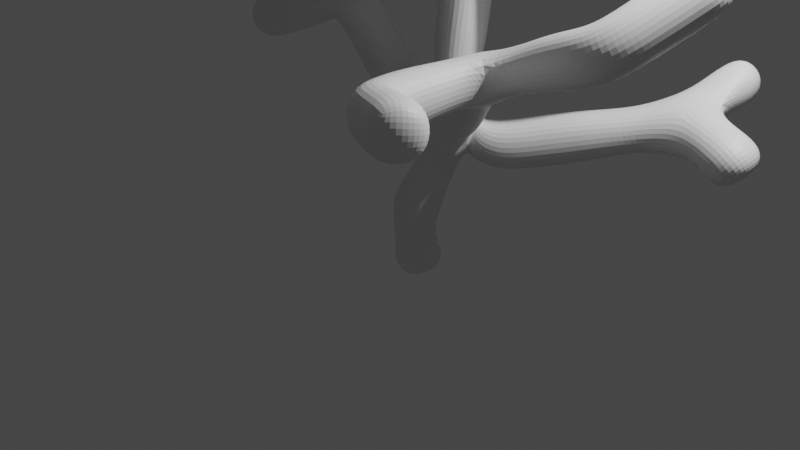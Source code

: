 # Source: trees.blend  (saved by Blender 3.6.11; exported with 4.5.12 LTS)
import bpy
from mathutils import Matrix  # noqa: F401  (used for matrix-valued properties, if any)

bpy.ops.wm.read_factory_settings(use_empty=True)
scene = bpy.context.scene
scene.name = 'Scene'

# ---- collections
col_collection = bpy.data.collections.new('Collection'); scene.collection.children.link(col_collection)

# ---- materials (node trees are filled in below, after node groups)
mat_material = bpy.data.materials.new('Material')
mat_material.alpha_threshold = 0.0
mat_material.use_transparent_shadow = False
mat_material.roughness = 0.5
mat_material.line_color = (0.0, 0.0, 0.0, 1.0)

# ---- material node trees
mat_material.use_nodes = True; mat_material.node_tree.nodes.clear()
_N = mat_material.node_tree.nodes; _L = mat_material.node_tree.links
n0 = _N.new('ShaderNodeOutputMaterial'); n0.name = 'Material Output'; n0.location = (300, 300)
n1 = _N.new('ShaderNodeBsdfPrincipled'); n1.name = 'Principled BSDF'; n1.location = (10, 300)
n1.distribution = 'GGX'
n1.subsurface_method = 'RANDOM_WALK_SKIN'
n1.inputs[3].default_value = 1.45
n1.inputs[27].default_value = (0.0, 0.0, 0.0, 1.0)
n1.inputs[28].default_value = 1.0
_L.new(n1.outputs[0], n0.inputs[0])
n0.is_active_output = True

# ---- world
world_world = bpy.data.worlds.new('World'); scene.world = world_world
world_world.use_nodes = True; world_world.node_tree.nodes.clear()
_N = world_world.node_tree.nodes; _L = world_world.node_tree.links
n0 = _N.new('ShaderNodeOutputWorld'); n0.name = 'World Output'; n0.location = (300, 300)
n1 = _N.new('ShaderNodeBackground'); n1.name = 'Background'; n1.location = (10, 300)
n1.inputs[0].default_value = (0.05088, 0.05088, 0.05088, 1.0)
_L.new(n1.outputs[0], n0.inputs[0])
n0.is_active_output = True
world_world.color = (0.05088, 0.05088, 0.05088)
world_world.use_sun_shadow = False
world_world.sun_shadow_jitter_overblur = 0.0

# ---- cameras
cam_camera = bpy.data.cameras.new('Camera')
cam_camera.clip_end = 100.0
cam_camera.ortho_scale = 7.314

# ---- lights
light_light = bpy.data.lights.new('Light', 'POINT')
light_light.transmission_factor = 0.0
light_light.energy = 1000.0
light_light.shadow_soft_size = 0.1
light_light.shadow_maximum_resolution = 0.006
light_light.use_absolute_resolution = True

# ---- meshes
me_cube = bpy.data.meshes.new('Cube')
me_cube.from_pydata([(0.1224, -0.006907, -0.04327), (0.709, -0.03843, 1.206), (-0.2228, 0.2078, 1.371), (1.591, -0.5735, 2.083), (-0.644, -0.037, 2.222), (-1.961, -0.1771, 1.701), (2.681, -0.5012, 2.441), (0.263, 0.1244, -0.5301), (1.613, -1.799, 2.057), (2.579, -2.392, 2.31), (3.138, 0.3499, 2.992), (0.764, 0.1949, 3.227), (0.6319, 0.2548, 4.927), (0.472, 0.4025, 7.322), (0.3069, 0.259, 9.232), (1.102, 0.2388, 1.057), (2.367, 1.09, 1.394), (2.673, 1.846, 1.835), (3.112, 0.7669, 1.432), (0.3246, -1.857, 3.362), (-0.3251, -2.568, 3.317), (0.8665, -2.641, 3.516), (1.3, 0.2291, 3.142), (2.359, 0.7799, 3.074), (2.44, 0.9503, 3.079), (2.766, 1.624, 2.836), (1.867, 1.493, 3.106), (1.238, 1.251, 3.457), (0.2012, 0.4147, 3.242), (-0.6789, 0.2909, 3.399), (-1.219, 0.2481, 3.375), (-1.932, 0.3534, 3.257), (-1.65, -0.1603, 3.434), (-1.993, -0.6194, 3.583), (-1.084, 0.1598, 3.902), (-0.2574, 0.4283, 2.733), (0.5691, 0.09671, 1.245), (0.8452, -0.1433, 1.3), (3.232, 0.846, 1.229), (0.6439, 0.5768, 4.885), (0.7003, 1.514, 4.636), (0.6648, 2.511, 4.784), (0.1968, 2.936, 4.933), (0.696, 2.58, 4.712), (1.011, 1.843, 4.226), (1.285, 2.29, 4.037), (0.6285, 1.979, 4.092)], [(0, 1), (36, 2), (37, 3), (2, 4), (4, 5), (3, 6), (7, 0), (3, 8), (8, 9), (6, 10), (1, 11), (11, 12), (12, 13), (13, 14), (1, 15), (15, 16), (16, 17), (16, 18), (11, 19), (19, 20), (19, 21), (11, 22), (22, 23), (23, 24), (24, 25), (24, 26), (22, 27), (11, 28), (28, 29), (29, 30), (30, 31), (30, 32), (32, 33), (29, 34), (28, 35), (1, 36), (1, 37), (18, 38), (12, 39), (39, 40), (40, 41), (41, 42), (41, 43), (40, 44), (44, 45), (44, 46)], [])
_uv = me_cube.uv_layers.new(name='UVMap')
_uv.uv.foreach_set('vector', [])
me_cube.materials.append(mat_material)
me_cube.use_mirror_vertex_groups = False
me_cube.update()

# ---- objects
ob_cube = bpy.data.objects.new('Cube', me_cube)
ob_light = bpy.data.objects.new('Light', light_light)
ob_camera = bpy.data.objects.new('Camera', cam_camera)

# ---- transforms, parenting, visibility, modifiers, constraints
ob_cube.location = (0.0, 0.0, 0.0)
ob_cube.lock_rotations_4d = False
ob_cube.empty_display_type = 'ARROWS'
ob_cube.lineart.crease_threshold = 0.0
_m = ob_cube.modifiers.new('Skin', 'SKIN')
_m.branch_smoothing = 1.0
_m = ob_cube.modifiers.new('Subdivision', 'SUBSURF')
_m.levels = 3
_m.render_levels = 3
ob_light.location = (4.076, 1.005, 5.904)
ob_light.rotation_euler = (0.6503, 0.05522, 1.866)
ob_light.lock_rotations_4d = False
ob_light.empty_display_type = 'ARROWS'
ob_light.color = (0.0, 0.0, 0.0, 0.0)
ob_light.lineart.crease_threshold = 0.0
ob_camera.location = (7.359, -6.926, 4.958)
ob_camera.rotation_euler = (1.109, 0.0, 0.8149)
ob_camera.lock_rotations_4d = False
ob_camera.empty_display_type = 'ARROWS'
ob_camera.color = (0.0, 0.0, 0.0, 0.0)
ob_camera.display_type = 'WIRE'
ob_camera.lineart.crease_threshold = 0.0

# ---- collection membership
col_collection.objects.link(ob_cube)
col_collection.objects.link(ob_light)
col_collection.objects.link(ob_camera)

# ---- scene / render settings (as saved in the file)
scene.camera = ob_camera
scene.frame_start = 1; scene.frame_end = 250; scene.frame_set(1)
scene.render.engine = 'BLENDER_EEVEE_NEXT'
scene.cycles.sampling_pattern = 'TABULATED_SOBOL'
scene.view_settings.view_transform = 'Filmic'
bpy.context.view_layer.update()
